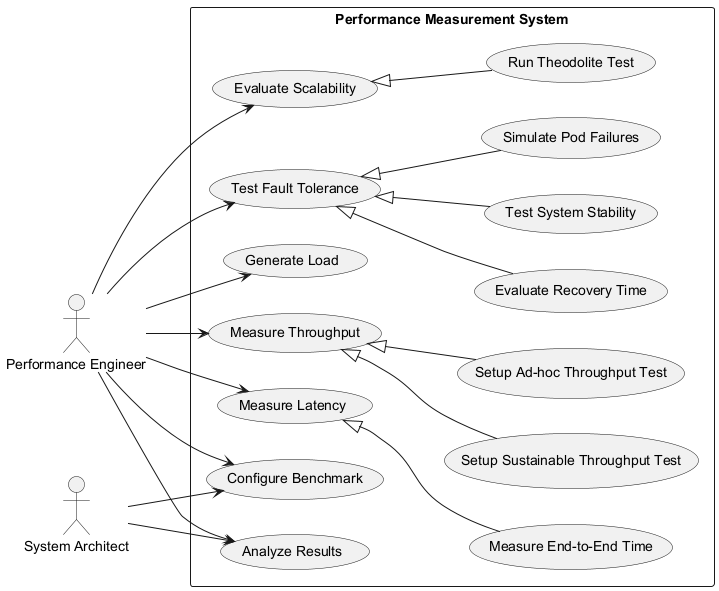

The diagram above was rendered by PlantUML. Its source (embedded in the PNG):
@startuml
left to right direction

actor "Performance Engineer" as PE
actor "System Architect" as SA

rectangle "Performance Measurement System" {
  usecase "Measure Throughput" as UC1
  usecase "Measure Latency" as UC2
  usecase "Evaluate Scalability" as UC3
  usecase "Test Fault Tolerance" as UC4
  usecase "Generate Load" as UC5
  usecase "Configure Benchmark" as UC6
  usecase "Analyze Results" as UC7
  
  usecase "Setup Ad-hoc Throughput Test" as UC8
  usecase "Setup Sustainable Throughput Test" as UC9
  usecase "Measure End-to-End Time" as UC10
  usecase "Run Theodolite Test" as UC11
  usecase "Evaluate Recovery Time" as UC12
  usecase "Test System Stability" as UC13
  usecase "Simulate Pod Failures" as UC14
  
  UC1 <|-- UC8
  UC1 <|-- UC9
  UC2 <|-- UC10
  UC3 <|-- UC11
  UC4 <|-- UC12
  UC4 <|-- UC13
  UC4 <|-- UC14
}

PE --> UC1
PE --> UC2
PE --> UC3
PE --> UC4
PE --> UC5
PE --> UC6
PE --> UC7

SA --> UC6
SA --> UC7
@enduml